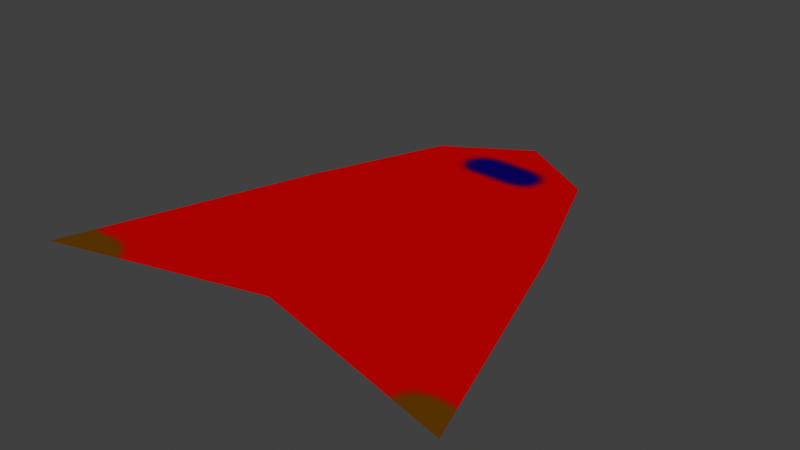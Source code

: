 # Source: ship.blend  (saved by Blender 2.93.20; exported with 4.5.12 LTS)
import bpy
from mathutils import Matrix  # noqa: F401  (used for matrix-valued properties, if any)

bpy.ops.wm.read_factory_settings(use_empty=True)
scene = bpy.context.scene
scene.name = 'Scene'

# ---- collections
col_collection = bpy.data.collections.new('Collection'); scene.collection.children.link(col_collection)

# ---- images (referenced by path relative to the original .blend; pixels are not part of the script)
import os
ASSET_DIR = os.environ.get("B2B_ASSET_DIR", "")  # directory of the original .blend (textures are referenced by path, not embedded)
HERE = os.path.dirname(os.path.abspath(__file__))  # packed textures are extracted next to this script under _unpacked/

def load_image(name, relpath, width, height, colorspace="sRGB"):
    """Load a texture the original file referenced (path relative to the .blend, or extracted next to this script)."""
    p = next((c for c in (os.path.join(HERE, relpath), os.path.join(ASSET_DIR, relpath)) if relpath and os.path.exists(c)), "")
    if p:
        img = bpy.data.images.load(p, check_existing=True)
        img.name = name
    else:  # same state as the original file: an image datablock whose file is absent (Cycles renders it pink)
        img = bpy.data.images.new(name, width, height)
        img.source = "FILE"
        img.filepath = "//" + (relpath or name)
    img.colorspace_settings.name = colorspace
    return img
img_ship = load_image('ship', '_unpacked/ship.d7bc7ac7.png', 1024, 1024, 'sRGB')

# ---- materials (node trees are filled in below, after node groups)
mat_material = bpy.data.materials.new('Material')
mat_material.alpha_threshold = 0.0
mat_material.use_transparent_shadow = False
mat_material.preview_render_type = 'FLAT'
mat_material.line_color = (0.0, 0.0, 0.0, 1.0)

# ---- material node trees
mat_material.use_nodes = True; mat_material.node_tree.nodes.clear()
_N = mat_material.node_tree.nodes; _L = mat_material.node_tree.links
n0 = _N.new('ShaderNodeOutputMaterial'); n0.name = 'Material Output'; n0.location = (300, 300)
n1 = _N.new('ShaderNodeTexImage'); n1.name = 'Image Texture'; n1.location = (-280, 280)
n1.image = img_ship
n2 = _N.new('ShaderNodeBackground'); n2.name = 'Background'; n2.location = (10, 300)
_L.new(n2.outputs[0], n0.inputs[0])
_L.new(n1.outputs[0], n2.inputs[0])
n0.is_active_output = True

# ---- world
world_world = bpy.data.worlds.new('World'); scene.world = world_world
world_world.use_nodes = True; world_world.node_tree.nodes.clear()
_N = world_world.node_tree.nodes; _L = world_world.node_tree.links
n0 = _N.new('ShaderNodeOutputWorld'); n0.name = 'World Output'; n0.location = (300, 300)
n1 = _N.new('ShaderNodeBackground'); n1.name = 'Background'; n1.location = (10, 300)
n1.inputs[0].default_value = (0.05088, 0.05088, 0.05088, 1.0)
_L.new(n1.outputs[0], n0.inputs[0])
n0.is_active_output = True
world_world.color = (0.05088, 0.05088, 0.05088)
world_world.use_sun_shadow = False
world_world.sun_shadow_jitter_overblur = 0.0

# ---- meshes
me_plane_001 = bpy.data.meshes.new('Plane.001')
me_plane_001.from_pydata([(-1.13, -1.292, 0.0), (1.13, -1.292, 0.0), (-0.4371, 0.7272, 0.0), (0.4371, 0.7272, 0.0), (-0.7186, 0.0, 0.0), (0.0, -1.0, 0.0), (0.7186, 0.0, 0.0), (0.0, 1.0, 0.0), (0.0, 0.0, 0.0)], [], [(8, 6, 3, 7), (4, 8, 7, 2), (0, 5, 8, 4), (5, 1, 6, 8)])
_uv = me_plane_001.uv_layers.new(name='UVMap')
_uv.uv.foreach_set('vector', [0.4364, 0.4929, 0.4364, 0.8064, 0.1191, 0.6836, 9.927e-05, 0.4929, 0.4364, 0.1795, 0.4364, 0.4929, 9.927e-05, 0.4929, 0.1191, 0.3022, 0.9999, 9.927e-05, 0.8726, 0.4929, 0.4364, 0.4929, 0.4364, 0.1795, 0.8726, 0.4929, 0.9999, 0.9858, 0.4364, 0.8064, 0.4364, 0.4929])
me_plane_001.materials.append(mat_material)
me_plane_001.use_remesh_fix_poles = True
me_plane_001.use_remesh_preserve_attributes = False
me_plane_001.update()

# ---- objects
ob_plane = bpy.data.objects.new('Plane', me_plane_001)

# ---- transforms, parenting, visibility, modifiers, constraints
ob_plane.location = (0.0, 0.0, 0.0)

# ---- collection membership
col_collection.objects.link(ob_plane)

# ---- scene / render settings (as saved in the file)
scene.frame_start = 1; scene.frame_end = 250; scene.frame_set(1)
scene.render.engine = 'BLENDER_EEVEE_NEXT'
scene.cycles.use_denoising = False
scene.cycles.samples = 128
scene.cycles.sampling_pattern = 'TABULATED_SOBOL'
scene.cycles.use_adaptive_sampling = False
scene.cycles.use_light_tree = False
scene.view_settings.view_transform = 'Standard'
bpy.context.view_layer.update()

# ---- added for rendering (the .blend has no active camera and no usable light): camera, sun
cam_auto = bpy.data.cameras.new('AutoCamera')
cam_auto.lens = 50.0
cam_auto.sensor_width = 36.0
cam_auto.clip_end = 1000.0
ob_auto_camera = bpy.data.objects.new('AutoCamera', cam_auto)
scene.collection.objects.link(ob_auto_camera)
ob_auto_camera.location = (2.97759, -3.719, 2.38207)
ob_auto_camera.rotation_euler = (1.09748, -7.21219e-08, 0.694738)
scene.camera = ob_auto_camera
light_auto_sun = bpy.data.lights.new('AutoSun', 'SUN')
light_auto_sun.energy = 3.0
light_auto_sun.angle = 0.0523599
ob_auto_sun = bpy.data.objects.new('AutoSun', light_auto_sun)
scene.collection.objects.link(ob_auto_sun)
ob_auto_sun.rotation_euler = (0.872665, 0.174533, 0.523599)
bpy.context.view_layer.update()

